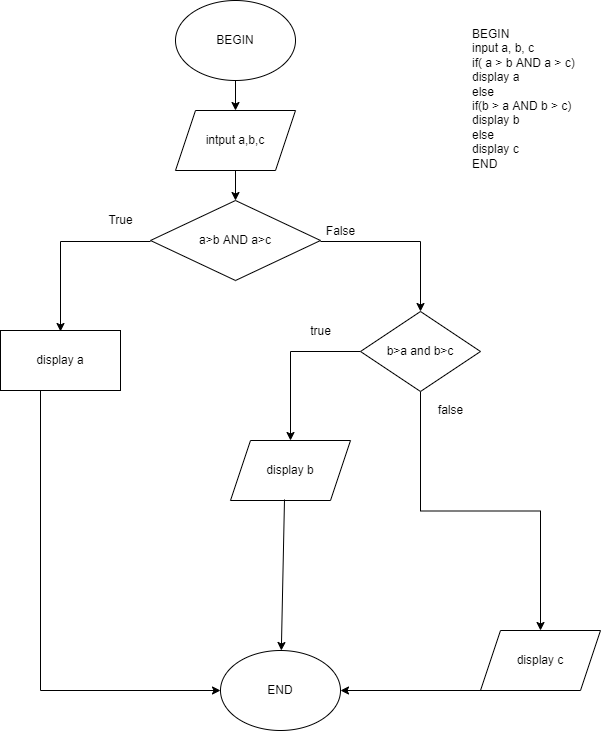

The diagram above was exported from draw.io. Its source (the exported page's mxGraphModel, read from the mxfile embedded in the PNG):
<mxGraphModel dx="868" dy="484" grid="1" gridSize="10" guides="1" tooltips="1" connect="1" arrows="1" fold="1" page="1" pageScale="1" pageWidth="827" pageHeight="1169" math="0" shadow="0">
  <root>
    <mxCell id="3OBY7cCbqk5ZQJNR1eBX-0" />
    <mxCell id="3OBY7cCbqk5ZQJNR1eBX-1" parent="3OBY7cCbqk5ZQJNR1eBX-0" />
    <mxCell id="GdzzMJgmRpzqH8tIvTFZ-0" value="BEGIN&#10;&#09;input a, b, c&#10;&#09;if( a &gt; b AND a &gt; c)&#10;&#09;&#09;display a&#10;&#09;else&#10;&#09;&#09;if(b &gt; a AND b &gt; c)&#10;&#09;&#09;&#09;display b&#10;&#09;&#09;else &#10;&#09;&#09;&#09;display c&#10;END" style="text;whiteSpace=wrap;html=1;" vertex="1" parent="3OBY7cCbqk5ZQJNR1eBX-1">
      <mxGeometry x="510" y="20" width="130" height="160" as="geometry" />
    </mxCell>
    <mxCell id="InQc9G8r6ZVjc8CWQQf--38" value="" style="edgeStyle=orthogonalEdgeStyle;rounded=0;orthogonalLoop=1;jettySize=auto;html=1;" edge="1" parent="3OBY7cCbqk5ZQJNR1eBX-1" source="InQc9G8r6ZVjc8CWQQf--0" target="InQc9G8r6ZVjc8CWQQf--1">
      <mxGeometry relative="1" as="geometry" />
    </mxCell>
    <mxCell id="InQc9G8r6ZVjc8CWQQf--0" value="BEGIN" style="ellipse;whiteSpace=wrap;html=1;" vertex="1" parent="3OBY7cCbqk5ZQJNR1eBX-1">
      <mxGeometry x="215" width="120" height="80" as="geometry" />
    </mxCell>
    <mxCell id="InQc9G8r6ZVjc8CWQQf--39" value="" style="edgeStyle=orthogonalEdgeStyle;rounded=0;orthogonalLoop=1;jettySize=auto;html=1;" edge="1" parent="3OBY7cCbqk5ZQJNR1eBX-1" source="InQc9G8r6ZVjc8CWQQf--1" target="InQc9G8r6ZVjc8CWQQf--2">
      <mxGeometry relative="1" as="geometry" />
    </mxCell>
    <mxCell id="InQc9G8r6ZVjc8CWQQf--1" value="intput a,b,c" style="shape=parallelogram;perimeter=parallelogramPerimeter;whiteSpace=wrap;html=1;fixedSize=1;" vertex="1" parent="3OBY7cCbqk5ZQJNR1eBX-1">
      <mxGeometry x="215" y="110" width="120" height="60" as="geometry" />
    </mxCell>
    <mxCell id="InQc9G8r6ZVjc8CWQQf--17" value="" style="edgeStyle=orthogonalEdgeStyle;rounded=0;orthogonalLoop=1;jettySize=auto;html=1;" edge="1" parent="3OBY7cCbqk5ZQJNR1eBX-1">
      <mxGeometry relative="1" as="geometry">
        <mxPoint x="190" y="241" as="sourcePoint" />
        <mxPoint x="100" y="331" as="targetPoint" />
      </mxGeometry>
    </mxCell>
    <mxCell id="InQc9G8r6ZVjc8CWQQf--19" value="" style="edgeStyle=orthogonalEdgeStyle;rounded=0;orthogonalLoop=1;jettySize=auto;html=1;" edge="1" parent="3OBY7cCbqk5ZQJNR1eBX-1" target="InQc9G8r6ZVjc8CWQQf--4">
      <mxGeometry relative="1" as="geometry">
        <mxPoint x="360" y="241" as="sourcePoint" />
      </mxGeometry>
    </mxCell>
    <mxCell id="InQc9G8r6ZVjc8CWQQf--2" value="a&amp;gt;b AND a&amp;gt;c" style="rhombus;whiteSpace=wrap;html=1;" vertex="1" parent="3OBY7cCbqk5ZQJNR1eBX-1">
      <mxGeometry x="190" y="200" width="170" height="80" as="geometry" />
    </mxCell>
    <mxCell id="InQc9G8r6ZVjc8CWQQf--26" value="" style="edgeStyle=orthogonalEdgeStyle;rounded=0;orthogonalLoop=1;jettySize=auto;html=1;" edge="1" parent="3OBY7cCbqk5ZQJNR1eBX-1" source="InQc9G8r6ZVjc8CWQQf--3" target="InQc9G8r6ZVjc8CWQQf--7">
      <mxGeometry relative="1" as="geometry">
        <Array as="points">
          <mxPoint x="80" y="690" />
        </Array>
      </mxGeometry>
    </mxCell>
    <mxCell id="InQc9G8r6ZVjc8CWQQf--3" value="display a" style="rounded=0;whiteSpace=wrap;html=1;" vertex="1" parent="3OBY7cCbqk5ZQJNR1eBX-1">
      <mxGeometry x="40" y="330" width="120" height="60" as="geometry" />
    </mxCell>
    <mxCell id="InQc9G8r6ZVjc8CWQQf--22" value="" style="edgeStyle=orthogonalEdgeStyle;rounded=0;orthogonalLoop=1;jettySize=auto;html=1;" edge="1" parent="3OBY7cCbqk5ZQJNR1eBX-1" source="InQc9G8r6ZVjc8CWQQf--4" target="InQc9G8r6ZVjc8CWQQf--5">
      <mxGeometry relative="1" as="geometry" />
    </mxCell>
    <mxCell id="InQc9G8r6ZVjc8CWQQf--23" value="" style="edgeStyle=orthogonalEdgeStyle;rounded=0;orthogonalLoop=1;jettySize=auto;html=1;" edge="1" parent="3OBY7cCbqk5ZQJNR1eBX-1" source="InQc9G8r6ZVjc8CWQQf--4" target="InQc9G8r6ZVjc8CWQQf--6">
      <mxGeometry relative="1" as="geometry" />
    </mxCell>
    <mxCell id="InQc9G8r6ZVjc8CWQQf--4" value="b&amp;gt;a and b&amp;gt;c" style="rhombus;whiteSpace=wrap;html=1;" vertex="1" parent="3OBY7cCbqk5ZQJNR1eBX-1">
      <mxGeometry x="400" y="311" width="120" height="80" as="geometry" />
    </mxCell>
    <mxCell id="InQc9G8r6ZVjc8CWQQf--5" value="display b" style="shape=parallelogram;perimeter=parallelogramPerimeter;whiteSpace=wrap;html=1;fixedSize=1;" vertex="1" parent="3OBY7cCbqk5ZQJNR1eBX-1">
      <mxGeometry x="270" y="440" width="120" height="60" as="geometry" />
    </mxCell>
    <mxCell id="InQc9G8r6ZVjc8CWQQf--6" value="display c" style="shape=parallelogram;perimeter=parallelogramPerimeter;whiteSpace=wrap;html=1;fixedSize=1;" vertex="1" parent="3OBY7cCbqk5ZQJNR1eBX-1">
      <mxGeometry x="520" y="630" width="120" height="60" as="geometry" />
    </mxCell>
    <mxCell id="InQc9G8r6ZVjc8CWQQf--7" value="END" style="ellipse;whiteSpace=wrap;html=1;" vertex="1" parent="3OBY7cCbqk5ZQJNR1eBX-1">
      <mxGeometry x="260" y="650" width="120" height="80" as="geometry" />
    </mxCell>
    <mxCell id="InQc9G8r6ZVjc8CWQQf--18" value="True" style="text;html=1;align=center;verticalAlign=middle;resizable=0;points=[];autosize=1;strokeColor=none;fillColor=none;" vertex="1" parent="3OBY7cCbqk5ZQJNR1eBX-1">
      <mxGeometry x="140" y="210" width="40" height="20" as="geometry" />
    </mxCell>
    <mxCell id="InQc9G8r6ZVjc8CWQQf--21" value="False" style="text;html=1;align=center;verticalAlign=middle;resizable=0;points=[];autosize=1;strokeColor=none;fillColor=none;" vertex="1" parent="3OBY7cCbqk5ZQJNR1eBX-1">
      <mxGeometry x="360" y="221" width="40" height="20" as="geometry" />
    </mxCell>
    <mxCell id="InQc9G8r6ZVjc8CWQQf--24" value="true&lt;br&gt;" style="text;html=1;align=center;verticalAlign=middle;resizable=0;points=[];autosize=1;strokeColor=none;fillColor=none;" vertex="1" parent="3OBY7cCbqk5ZQJNR1eBX-1">
      <mxGeometry x="340" y="321" width="40" height="20" as="geometry" />
    </mxCell>
    <mxCell id="InQc9G8r6ZVjc8CWQQf--25" value="false&lt;br&gt;" style="text;html=1;align=center;verticalAlign=middle;resizable=0;points=[];autosize=1;strokeColor=none;fillColor=none;" vertex="1" parent="3OBY7cCbqk5ZQJNR1eBX-1">
      <mxGeometry x="470" y="400" width="40" height="20" as="geometry" />
    </mxCell>
    <mxCell id="InQc9G8r6ZVjc8CWQQf--27" value="" style="endArrow=classic;html=1;rounded=0;exitX=0.45;exitY=0.983;exitDx=0;exitDy=0;exitPerimeter=0;" edge="1" parent="3OBY7cCbqk5ZQJNR1eBX-1" source="InQc9G8r6ZVjc8CWQQf--5" target="InQc9G8r6ZVjc8CWQQf--7">
      <mxGeometry width="50" height="50" relative="1" as="geometry">
        <mxPoint x="360" y="560" as="sourcePoint" />
        <mxPoint x="410" y="510" as="targetPoint" />
        <Array as="points" />
      </mxGeometry>
    </mxCell>
    <mxCell id="InQc9G8r6ZVjc8CWQQf--40" value="" style="endArrow=classic;html=1;rounded=0;exitX=0.5;exitY=1;exitDx=0;exitDy=0;entryX=1;entryY=0.5;entryDx=0;entryDy=0;" edge="1" parent="3OBY7cCbqk5ZQJNR1eBX-1" source="InQc9G8r6ZVjc8CWQQf--6" target="InQc9G8r6ZVjc8CWQQf--7">
      <mxGeometry width="50" height="50" relative="1" as="geometry">
        <mxPoint x="360" y="600" as="sourcePoint" />
        <mxPoint x="410" y="550" as="targetPoint" />
      </mxGeometry>
    </mxCell>
  </root>
</mxGraphModel>